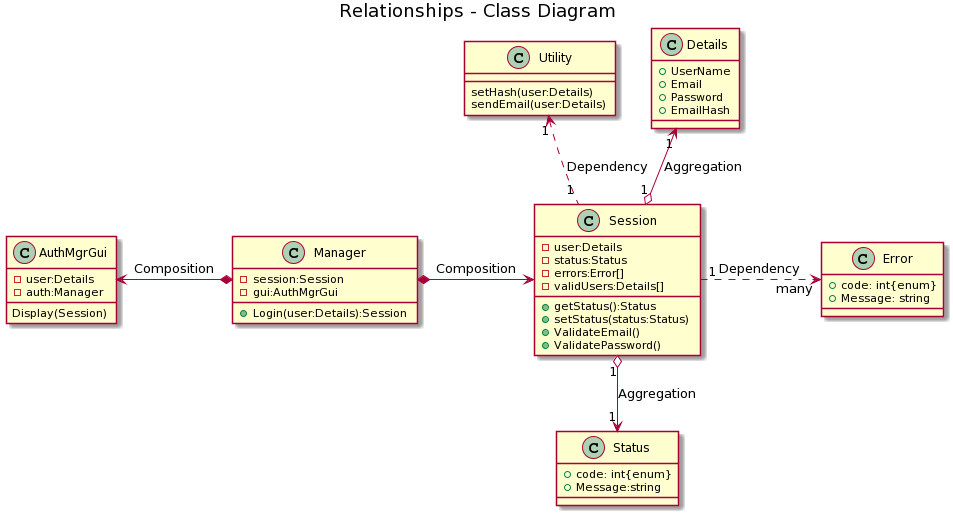

The diagram above was rendered by PlantUML. Its source (embedded in the PNG):
@startuml
title Relationships - Class Diagram


class Manager {
  -session:Session
  -gui:AuthMgrGui
  +Login(user:Details):Session
}
class AuthMgrGui
{
  -user:Details
  -auth:Manager
  Display(Session)
}

class Details{
  +UserName
  +Email
  +Password
  +EmailHash
}
class Session{
  -user:Details
  -status:Status
  -errors:Error[]
  -validUsers:Details[]
  +getStatus():Status
  +setStatus(status:Status)
  +ValidateEmail()
  +ValidatePassword()
}
class Error{
  +code: int{enum}
  +Message: string
}
class Status{
  +code: int{enum}
  +Message:string
}
class Utility
{
  setHash(user:Details)
  sendEmail(user:Details)
}

Manager *-left-> AuthMgrGui: Composition
Manager *-right-> Session: Composition
Session "1".right.> "many" Error: Dependency
Session "1" o-down-> "1" Status: Aggregation
Session "1" o-up-> "1" Details: Aggregation
Session "1" .up.> "1" Utility: Dependency
@enduml